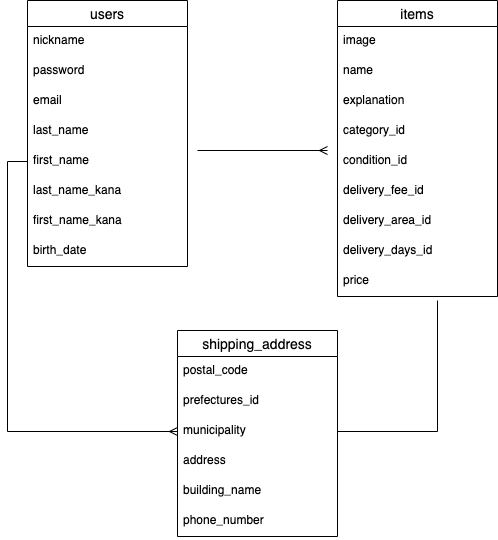

The diagram above was exported from draw.io. Its source (the exported page's mxGraphModel, read from the mxfile embedded in the PNG):
<mxGraphModel dx="488" dy="529" grid="1" gridSize="10" guides="1" tooltips="1" connect="1" arrows="1" fold="1" page="1" pageScale="1" pageWidth="827" pageHeight="1169" math="0" shadow="0">
  <root>
    <mxCell id="0" />
    <mxCell id="1" parent="0" />
    <mxCell id="16" value="users" style="swimlane;fontStyle=0;childLayout=stackLayout;horizontal=1;startSize=26;horizontalStack=0;resizeParent=1;resizeParentMax=0;resizeLast=0;collapsible=1;marginBottom=0;align=center;fontSize=14;rounded=0;sketch=0;" parent="1" vertex="1">
      <mxGeometry x="30" y="10" width="160" height="266" as="geometry" />
    </mxCell>
    <mxCell id="17" value="nickname " style="text;strokeColor=none;fillColor=none;spacingLeft=4;spacingRight=4;overflow=hidden;rotatable=0;points=[[0,0.5],[1,0.5]];portConstraint=eastwest;fontSize=12;" parent="16" vertex="1">
      <mxGeometry y="26" width="160" height="30" as="geometry" />
    </mxCell>
    <mxCell id="19" value="password" style="text;strokeColor=none;fillColor=none;spacingLeft=4;spacingRight=4;overflow=hidden;rotatable=0;points=[[0,0.5],[1,0.5]];portConstraint=eastwest;fontSize=12;" parent="16" vertex="1">
      <mxGeometry y="56" width="160" height="30" as="geometry" />
    </mxCell>
    <mxCell id="18" value="email" style="text;strokeColor=none;fillColor=none;spacingLeft=4;spacingRight=4;overflow=hidden;rotatable=0;points=[[0,0.5],[1,0.5]];portConstraint=eastwest;fontSize=12;" parent="16" vertex="1">
      <mxGeometry y="86" width="160" height="30" as="geometry" />
    </mxCell>
    <mxCell id="20" value="last_name" style="text;strokeColor=none;fillColor=none;spacingLeft=4;spacingRight=4;overflow=hidden;rotatable=0;points=[[0,0.5],[1,0.5]];portConstraint=eastwest;fontSize=12;" parent="16" vertex="1">
      <mxGeometry y="116" width="160" height="30" as="geometry" />
    </mxCell>
    <mxCell id="21" value="first_name" style="text;strokeColor=none;fillColor=none;spacingLeft=4;spacingRight=4;overflow=hidden;rotatable=0;points=[[0,0.5],[1,0.5]];portConstraint=eastwest;fontSize=12;" parent="16" vertex="1">
      <mxGeometry y="146" width="160" height="30" as="geometry" />
    </mxCell>
    <mxCell id="22" value="last_name_kana" style="text;strokeColor=none;fillColor=none;spacingLeft=4;spacingRight=4;overflow=hidden;rotatable=0;points=[[0,0.5],[1,0.5]];portConstraint=eastwest;fontSize=12;" parent="16" vertex="1">
      <mxGeometry y="176" width="160" height="30" as="geometry" />
    </mxCell>
    <mxCell id="23" value="first_name_kana" style="text;strokeColor=none;fillColor=none;spacingLeft=4;spacingRight=4;overflow=hidden;rotatable=0;points=[[0,0.5],[1,0.5]];portConstraint=eastwest;fontSize=12;" parent="16" vertex="1">
      <mxGeometry y="206" width="160" height="30" as="geometry" />
    </mxCell>
    <mxCell id="24" value="birth_date" style="text;strokeColor=none;fillColor=none;spacingLeft=4;spacingRight=4;overflow=hidden;rotatable=0;points=[[0,0.5],[1,0.5]];portConstraint=eastwest;fontSize=12;" parent="16" vertex="1">
      <mxGeometry y="236" width="160" height="30" as="geometry" />
    </mxCell>
    <mxCell id="26" value="items" style="swimlane;fontStyle=0;childLayout=stackLayout;horizontal=1;startSize=26;horizontalStack=0;resizeParent=1;resizeParentMax=0;resizeLast=0;collapsible=1;marginBottom=0;align=center;fontSize=14;rounded=0;sketch=0;" parent="1" vertex="1">
      <mxGeometry x="340" y="10" width="160" height="296" as="geometry" />
    </mxCell>
    <mxCell id="27" value="image" style="text;strokeColor=none;fillColor=none;spacingLeft=4;spacingRight=4;overflow=hidden;rotatable=0;points=[[0,0.5],[1,0.5]];portConstraint=eastwest;fontSize=12;" parent="26" vertex="1">
      <mxGeometry y="26" width="160" height="30" as="geometry" />
    </mxCell>
    <mxCell id="28" value="name" style="text;strokeColor=none;fillColor=none;spacingLeft=4;spacingRight=4;overflow=hidden;rotatable=0;points=[[0,0.5],[1,0.5]];portConstraint=eastwest;fontSize=12;" parent="26" vertex="1">
      <mxGeometry y="56" width="160" height="30" as="geometry" />
    </mxCell>
    <mxCell id="29" value="explanation" style="text;strokeColor=none;fillColor=none;spacingLeft=4;spacingRight=4;overflow=hidden;rotatable=0;points=[[0,0.5],[1,0.5]];portConstraint=eastwest;fontSize=12;" parent="26" vertex="1">
      <mxGeometry y="86" width="160" height="30" as="geometry" />
    </mxCell>
    <mxCell id="30" value="category_id" style="text;strokeColor=none;fillColor=none;spacingLeft=4;spacingRight=4;overflow=hidden;rotatable=0;points=[[0,0.5],[1,0.5]];portConstraint=eastwest;fontSize=12;" parent="26" vertex="1">
      <mxGeometry y="116" width="160" height="30" as="geometry" />
    </mxCell>
    <mxCell id="31" value="condition_id" style="text;strokeColor=none;fillColor=none;spacingLeft=4;spacingRight=4;overflow=hidden;rotatable=0;points=[[0,0.5],[1,0.5]];portConstraint=eastwest;fontSize=12;" parent="26" vertex="1">
      <mxGeometry y="146" width="160" height="30" as="geometry" />
    </mxCell>
    <mxCell id="32" value="delivery_fee_id" style="text;strokeColor=none;fillColor=none;spacingLeft=4;spacingRight=4;overflow=hidden;rotatable=0;points=[[0,0.5],[1,0.5]];portConstraint=eastwest;fontSize=12;" parent="26" vertex="1">
      <mxGeometry y="176" width="160" height="30" as="geometry" />
    </mxCell>
    <mxCell id="33" value="delivery_area_id" style="text;strokeColor=none;fillColor=none;spacingLeft=4;spacingRight=4;overflow=hidden;rotatable=0;points=[[0,0.5],[1,0.5]];portConstraint=eastwest;fontSize=12;" parent="26" vertex="1">
      <mxGeometry y="206" width="160" height="30" as="geometry" />
    </mxCell>
    <mxCell id="34" value="delivery_days_id" style="text;strokeColor=none;fillColor=none;spacingLeft=4;spacingRight=4;overflow=hidden;rotatable=0;points=[[0,0.5],[1,0.5]];portConstraint=eastwest;fontSize=12;" parent="26" vertex="1">
      <mxGeometry y="236" width="160" height="30" as="geometry" />
    </mxCell>
    <mxCell id="35" value="price" style="text;strokeColor=none;fillColor=none;spacingLeft=4;spacingRight=4;overflow=hidden;rotatable=0;points=[[0,0.5],[1,0.5]];portConstraint=eastwest;fontSize=12;" parent="26" vertex="1">
      <mxGeometry y="266" width="160" height="30" as="geometry" />
    </mxCell>
    <mxCell id="40" style="edgeStyle=orthogonalEdgeStyle;curved=0;rounded=1;sketch=0;orthogonalLoop=1;jettySize=auto;html=1;endArrow=ERmany;endFill=0;" parent="1" edge="1">
      <mxGeometry relative="1" as="geometry">
        <mxPoint x="330" y="160" as="targetPoint" />
        <mxPoint x="200" y="160" as="sourcePoint" />
      </mxGeometry>
    </mxCell>
    <mxCell id="41" value="shipping_address" style="swimlane;fontStyle=0;childLayout=stackLayout;horizontal=1;startSize=26;horizontalStack=0;resizeParent=1;resizeParentMax=0;resizeLast=0;collapsible=1;marginBottom=0;align=center;fontSize=14;rounded=0;sketch=0;" parent="1" vertex="1">
      <mxGeometry x="180" y="340" width="160" height="206" as="geometry" />
    </mxCell>
    <mxCell id="42" value="postal_code" style="text;strokeColor=none;fillColor=none;spacingLeft=4;spacingRight=4;overflow=hidden;rotatable=0;points=[[0,0.5],[1,0.5]];portConstraint=eastwest;fontSize=12;" parent="41" vertex="1">
      <mxGeometry y="26" width="160" height="30" as="geometry" />
    </mxCell>
    <mxCell id="43" value="prefectures_id" style="text;strokeColor=none;fillColor=none;spacingLeft=4;spacingRight=4;overflow=hidden;rotatable=0;points=[[0,0.5],[1,0.5]];portConstraint=eastwest;fontSize=12;" parent="41" vertex="1">
      <mxGeometry y="56" width="160" height="30" as="geometry" />
    </mxCell>
    <mxCell id="44" value="municipality" style="text;strokeColor=none;fillColor=none;spacingLeft=4;spacingRight=4;overflow=hidden;rotatable=0;points=[[0,0.5],[1,0.5]];portConstraint=eastwest;fontSize=12;" parent="41" vertex="1">
      <mxGeometry y="86" width="160" height="30" as="geometry" />
    </mxCell>
    <mxCell id="45" value="address" style="text;strokeColor=none;fillColor=none;spacingLeft=4;spacingRight=4;overflow=hidden;rotatable=0;points=[[0,0.5],[1,0.5]];portConstraint=eastwest;fontSize=12;" parent="41" vertex="1">
      <mxGeometry y="116" width="160" height="30" as="geometry" />
    </mxCell>
    <mxCell id="46" value="building_name" style="text;strokeColor=none;fillColor=none;spacingLeft=4;spacingRight=4;overflow=hidden;rotatable=0;points=[[0,0.5],[1,0.5]];portConstraint=eastwest;fontSize=12;" parent="41" vertex="1">
      <mxGeometry y="146" width="160" height="30" as="geometry" />
    </mxCell>
    <mxCell id="47" value="phone_number" style="text;strokeColor=none;fillColor=none;spacingLeft=4;spacingRight=4;overflow=hidden;rotatable=0;points=[[0,0.5],[1,0.5]];portConstraint=eastwest;fontSize=12;" parent="41" vertex="1">
      <mxGeometry y="176" width="160" height="30" as="geometry" />
    </mxCell>
    <mxCell id="48" style="edgeStyle=orthogonalEdgeStyle;rounded=0;orthogonalLoop=1;jettySize=auto;html=1;exitX=1;exitY=0.5;exitDx=0;exitDy=0;endArrow=none;endFill=0;" parent="1" source="44" edge="1">
      <mxGeometry relative="1" as="geometry">
        <mxPoint x="440" y="310" as="targetPoint" />
      </mxGeometry>
    </mxCell>
    <mxCell id="52" style="edgeStyle=orthogonalEdgeStyle;rounded=0;orthogonalLoop=1;jettySize=auto;html=1;exitX=0;exitY=0.5;exitDx=0;exitDy=0;entryX=0;entryY=0.5;entryDx=0;entryDy=0;endArrow=ERmany;endFill=0;" edge="1" parent="1" source="21" target="44">
      <mxGeometry relative="1" as="geometry" />
    </mxCell>
  </root>
</mxGraphModel>